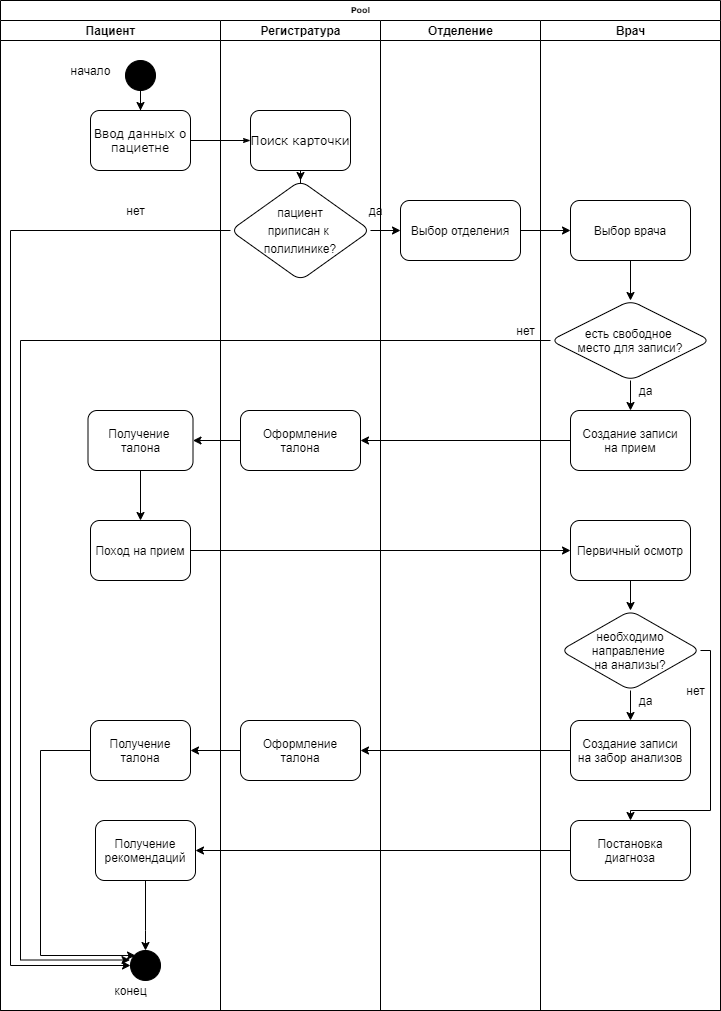

The diagram above was exported from draw.io. Its source (the exported page's mxGraphModel, read from the mxfile embedded in the PNG):
<mxGraphModel dx="1422" dy="1612" grid="1" gridSize="10" guides="1" tooltips="1" connect="1" arrows="1" fold="1" page="1" pageScale="1" pageWidth="1100" pageHeight="850" background="none" math="0" shadow="0">
  <root>
    <mxCell id="0" />
    <mxCell id="1" parent="0" />
    <mxCell id="77e6c97f196da883-1" value="Pool" style="swimlane;html=1;childLayout=stackLayout;startSize=20;rounded=0;shadow=0;labelBackgroundColor=none;strokeWidth=1;fontFamily=Verdana;fontSize=8;align=center;" parent="1" vertex="1">
      <mxGeometry x="70" y="-40" width="720" height="1010" as="geometry" />
    </mxCell>
    <mxCell id="77e6c97f196da883-2" value="Пациент" style="swimlane;html=1;startSize=20;" parent="77e6c97f196da883-1" vertex="1">
      <mxGeometry y="20" width="220" height="990" as="geometry" />
    </mxCell>
    <mxCell id="77e6c97f196da883-8" value="&lt;font style=&quot;font-size: 12px&quot;&gt;Ввод данных о пациетне&lt;/font&gt;" style="rounded=1;whiteSpace=wrap;html=1;shadow=0;labelBackgroundColor=none;strokeWidth=1;fontFamily=Verdana;fontSize=8;align=center;" parent="77e6c97f196da883-2" vertex="1">
      <mxGeometry x="90" y="90" width="100" height="60" as="geometry" />
    </mxCell>
    <mxCell id="NB129gyrjmZkKztdoxQF-3" value="" style="ellipse;whiteSpace=wrap;html=1;aspect=fixed;fillColor=#000000;" parent="77e6c97f196da883-2" vertex="1">
      <mxGeometry x="130" y="930" width="30" height="30" as="geometry" />
    </mxCell>
    <mxCell id="NB129gyrjmZkKztdoxQF-5" value="нет" style="text;html=1;align=center;verticalAlign=middle;resizable=0;points=[];autosize=1;strokeColor=none;fillColor=none;" parent="77e6c97f196da883-2" vertex="1">
      <mxGeometry x="120" y="180" width="30" height="20" as="geometry" />
    </mxCell>
    <mxCell id="NB129gyrjmZkKztdoxQF-32" value="" style="edgeStyle=orthogonalEdgeStyle;rounded=0;orthogonalLoop=1;jettySize=auto;html=1;" parent="77e6c97f196da883-2" source="NB129gyrjmZkKztdoxQF-29" target="NB129gyrjmZkKztdoxQF-31" edge="1">
      <mxGeometry relative="1" as="geometry" />
    </mxCell>
    <mxCell id="NB129gyrjmZkKztdoxQF-29" value="Получение &lt;br&gt;талона" style="whiteSpace=wrap;html=1;rounded=1;" parent="77e6c97f196da883-2" vertex="1">
      <mxGeometry x="87.5" y="390" width="105" height="60" as="geometry" />
    </mxCell>
    <mxCell id="NB129gyrjmZkKztdoxQF-31" value="Поход на прием" style="whiteSpace=wrap;html=1;rounded=1;" parent="77e6c97f196da883-2" vertex="1">
      <mxGeometry x="90" y="500" width="100" height="60" as="geometry" />
    </mxCell>
    <mxCell id="NB129gyrjmZkKztdoxQF-48" value="" style="edgeStyle=orthogonalEdgeStyle;rounded=0;orthogonalLoop=1;jettySize=auto;html=1;exitX=0;exitY=0.5;exitDx=0;exitDy=0;entryX=0.167;entryY=0.167;entryDx=0;entryDy=0;entryPerimeter=0;" parent="77e6c97f196da883-2" source="NB129gyrjmZkKztdoxQF-46" target="NB129gyrjmZkKztdoxQF-3" edge="1">
      <mxGeometry relative="1" as="geometry">
        <mxPoint x="70" y="720" as="sourcePoint" />
        <mxPoint x="80" y="850" as="targetPoint" />
        <Array as="points">
          <mxPoint x="40" y="730" />
          <mxPoint x="40" y="935" />
        </Array>
      </mxGeometry>
    </mxCell>
    <mxCell id="NB129gyrjmZkKztdoxQF-46" value="Получение&lt;br&gt;талона" style="whiteSpace=wrap;html=1;rounded=1;" parent="77e6c97f196da883-2" vertex="1">
      <mxGeometry x="90" y="700" width="100" height="60" as="geometry" />
    </mxCell>
    <mxCell id="NB129gyrjmZkKztdoxQF-52" value="" style="edgeStyle=orthogonalEdgeStyle;rounded=0;orthogonalLoop=1;jettySize=auto;html=1;" parent="77e6c97f196da883-2" source="NB129gyrjmZkKztdoxQF-49" target="NB129gyrjmZkKztdoxQF-3" edge="1">
      <mxGeometry relative="1" as="geometry">
        <Array as="points">
          <mxPoint x="145" y="910" />
        </Array>
      </mxGeometry>
    </mxCell>
    <mxCell id="NB129gyrjmZkKztdoxQF-49" value="Получение&lt;br&gt;рекомендаций" style="whiteSpace=wrap;html=1;rounded=1;" parent="77e6c97f196da883-2" vertex="1">
      <mxGeometry x="95" y="800" width="100" height="60" as="geometry" />
    </mxCell>
    <mxCell id="NB129gyrjmZkKztdoxQF-67" value="" style="edgeStyle=orthogonalEdgeStyle;rounded=0;orthogonalLoop=1;jettySize=auto;html=1;" parent="77e6c97f196da883-2" source="NB129gyrjmZkKztdoxQF-64" target="77e6c97f196da883-8" edge="1">
      <mxGeometry relative="1" as="geometry" />
    </mxCell>
    <mxCell id="NB129gyrjmZkKztdoxQF-64" value="" style="ellipse;whiteSpace=wrap;html=1;aspect=fixed;fillColor=#000000;" parent="77e6c97f196da883-2" vertex="1">
      <mxGeometry x="125" y="40" width="30" height="30" as="geometry" />
    </mxCell>
    <mxCell id="NB129gyrjmZkKztdoxQF-66" value="начало" style="text;html=1;align=center;verticalAlign=middle;resizable=0;points=[];autosize=1;strokeColor=none;fillColor=none;" parent="77e6c97f196da883-2" vertex="1">
      <mxGeometry x="60" y="40" width="60" height="20" as="geometry" />
    </mxCell>
    <mxCell id="77e6c97f196da883-3" value="Регистратура" style="swimlane;html=1;startSize=20;" parent="77e6c97f196da883-1" vertex="1">
      <mxGeometry x="220" y="20" width="160" height="990" as="geometry" />
    </mxCell>
    <mxCell id="NB129gyrjmZkKztdoxQF-14" value="" style="edgeStyle=orthogonalEdgeStyle;rounded=0;orthogonalLoop=1;jettySize=auto;html=1;" parent="77e6c97f196da883-3" source="77e6c97f196da883-11" target="NB129gyrjmZkKztdoxQF-13" edge="1">
      <mxGeometry relative="1" as="geometry" />
    </mxCell>
    <mxCell id="77e6c97f196da883-11" value="&lt;font style=&quot;font-size: 12px&quot;&gt;Поиск&amp;nbsp;карточки&lt;/font&gt;" style="rounded=1;whiteSpace=wrap;html=1;shadow=0;labelBackgroundColor=none;strokeWidth=1;fontFamily=Verdana;fontSize=8;align=center;" parent="77e6c97f196da883-3" vertex="1">
      <mxGeometry x="30" y="90" width="100" height="60" as="geometry" />
    </mxCell>
    <mxCell id="NB129gyrjmZkKztdoxQF-13" value="&lt;span style=&quot;font-family: &amp;#34;helvetica&amp;#34; ; font-size: 12px&quot;&gt;пациент&lt;/span&gt;&lt;br style=&quot;font-family: &amp;#34;helvetica&amp;#34; ; font-size: 12px&quot;&gt;&lt;span style=&quot;font-family: &amp;#34;helvetica&amp;#34; ; font-size: 12px&quot;&gt;приписан к&amp;nbsp;&lt;/span&gt;&lt;br style=&quot;font-family: &amp;#34;helvetica&amp;#34; ; font-size: 12px&quot;&gt;&lt;span style=&quot;font-family: &amp;#34;helvetica&amp;#34; ; font-size: 12px&quot;&gt;полилинике?&lt;/span&gt;" style="rhombus;whiteSpace=wrap;html=1;rounded=1;shadow=0;fontFamily=Verdana;fontSize=8;strokeWidth=1;" parent="77e6c97f196da883-3" vertex="1">
      <mxGeometry x="10" y="160" width="140" height="100" as="geometry" />
    </mxCell>
    <mxCell id="NB129gyrjmZkKztdoxQF-25" value="Оформление&lt;br&gt;талона" style="whiteSpace=wrap;html=1;rounded=1;" parent="77e6c97f196da883-3" vertex="1">
      <mxGeometry x="20" y="390" width="120" height="60" as="geometry" />
    </mxCell>
    <mxCell id="NB129gyrjmZkKztdoxQF-44" value="Оформление&lt;br&gt;талона" style="whiteSpace=wrap;html=1;rounded=1;" parent="77e6c97f196da883-3" vertex="1">
      <mxGeometry x="20" y="700" width="120" height="60" as="geometry" />
    </mxCell>
    <mxCell id="77e6c97f196da883-4" value="Отделение" style="swimlane;html=1;startSize=20;" parent="77e6c97f196da883-1" vertex="1">
      <mxGeometry x="380" y="20" width="160" height="990" as="geometry" />
    </mxCell>
    <mxCell id="NB129gyrjmZkKztdoxQF-6" value="Выбор отделения" style="rounded=1;whiteSpace=wrap;html=1;" parent="77e6c97f196da883-4" vertex="1">
      <mxGeometry x="20" y="180" width="120" height="60" as="geometry" />
    </mxCell>
    <mxCell id="NB129gyrjmZkKztdoxQF-15" value="да" style="text;html=1;align=center;verticalAlign=middle;resizable=0;points=[];autosize=1;strokeColor=none;fillColor=none;" parent="77e6c97f196da883-4" vertex="1">
      <mxGeometry x="-20" y="180" width="30" height="20" as="geometry" />
    </mxCell>
    <mxCell id="NB129gyrjmZkKztdoxQF-17" value="нет" style="text;html=1;align=center;verticalAlign=middle;resizable=0;points=[];autosize=1;strokeColor=none;fillColor=none;" parent="77e6c97f196da883-4" vertex="1">
      <mxGeometry x="130" y="300" width="30" height="20" as="geometry" />
    </mxCell>
    <mxCell id="77e6c97f196da883-26" style="edgeStyle=orthogonalEdgeStyle;rounded=1;html=1;labelBackgroundColor=none;startArrow=none;startFill=0;startSize=5;endArrow=classicThin;endFill=1;endSize=5;jettySize=auto;orthogonalLoop=1;strokeWidth=1;fontFamily=Verdana;fontSize=8" parent="77e6c97f196da883-1" source="77e6c97f196da883-8" target="77e6c97f196da883-11" edge="1">
      <mxGeometry relative="1" as="geometry" />
    </mxCell>
    <mxCell id="NB129gyrjmZkKztdoxQF-23" style="edgeStyle=orthogonalEdgeStyle;rounded=0;orthogonalLoop=1;jettySize=auto;html=1;exitX=0;exitY=0.5;exitDx=0;exitDy=0;entryX=0;entryY=0.5;entryDx=0;entryDy=0;" parent="77e6c97f196da883-1" source="NB129gyrjmZkKztdoxQF-13" target="NB129gyrjmZkKztdoxQF-3" edge="1">
      <mxGeometry relative="1" as="geometry">
        <Array as="points">
          <mxPoint x="10" y="230" />
          <mxPoint x="10" y="965" />
        </Array>
      </mxGeometry>
    </mxCell>
    <mxCell id="NB129gyrjmZkKztdoxQF-9" value="" style="edgeStyle=orthogonalEdgeStyle;rounded=0;orthogonalLoop=1;jettySize=auto;html=1;" parent="77e6c97f196da883-1" source="NB129gyrjmZkKztdoxQF-6" target="NB129gyrjmZkKztdoxQF-8" edge="1">
      <mxGeometry relative="1" as="geometry" />
    </mxCell>
    <mxCell id="NB129gyrjmZkKztdoxQF-7" value="" style="edgeStyle=orthogonalEdgeStyle;rounded=0;orthogonalLoop=1;jettySize=auto;html=1;exitX=1;exitY=0.5;exitDx=0;exitDy=0;" parent="77e6c97f196da883-1" source="NB129gyrjmZkKztdoxQF-13" target="NB129gyrjmZkKztdoxQF-6" edge="1">
      <mxGeometry relative="1" as="geometry">
        <mxPoint x="310" y="220" as="sourcePoint" />
      </mxGeometry>
    </mxCell>
    <mxCell id="NB129gyrjmZkKztdoxQF-24" style="edgeStyle=orthogonalEdgeStyle;rounded=0;orthogonalLoop=1;jettySize=auto;html=1;exitX=0;exitY=0.5;exitDx=0;exitDy=0;entryX=-0.017;entryY=0.317;entryDx=0;entryDy=0;entryPerimeter=0;" parent="77e6c97f196da883-1" source="NB129gyrjmZkKztdoxQF-10" target="NB129gyrjmZkKztdoxQF-3" edge="1">
      <mxGeometry relative="1" as="geometry">
        <Array as="points">
          <mxPoint x="20" y="340" />
          <mxPoint x="20" y="960" />
        </Array>
      </mxGeometry>
    </mxCell>
    <mxCell id="NB129gyrjmZkKztdoxQF-26" value="" style="edgeStyle=orthogonalEdgeStyle;rounded=0;orthogonalLoop=1;jettySize=auto;html=1;" parent="77e6c97f196da883-1" source="NB129gyrjmZkKztdoxQF-21" target="NB129gyrjmZkKztdoxQF-25" edge="1">
      <mxGeometry relative="1" as="geometry" />
    </mxCell>
    <mxCell id="NB129gyrjmZkKztdoxQF-30" value="" style="edgeStyle=orthogonalEdgeStyle;rounded=0;orthogonalLoop=1;jettySize=auto;html=1;" parent="77e6c97f196da883-1" source="NB129gyrjmZkKztdoxQF-25" target="NB129gyrjmZkKztdoxQF-29" edge="1">
      <mxGeometry relative="1" as="geometry" />
    </mxCell>
    <mxCell id="NB129gyrjmZkKztdoxQF-34" value="" style="edgeStyle=orthogonalEdgeStyle;rounded=0;orthogonalLoop=1;jettySize=auto;html=1;" parent="77e6c97f196da883-1" source="NB129gyrjmZkKztdoxQF-31" target="NB129gyrjmZkKztdoxQF-33" edge="1">
      <mxGeometry relative="1" as="geometry" />
    </mxCell>
    <mxCell id="NB129gyrjmZkKztdoxQF-45" value="" style="edgeStyle=orthogonalEdgeStyle;rounded=0;orthogonalLoop=1;jettySize=auto;html=1;" parent="77e6c97f196da883-1" source="NB129gyrjmZkKztdoxQF-38" target="NB129gyrjmZkKztdoxQF-44" edge="1">
      <mxGeometry relative="1" as="geometry" />
    </mxCell>
    <mxCell id="NB129gyrjmZkKztdoxQF-47" value="" style="edgeStyle=orthogonalEdgeStyle;rounded=0;orthogonalLoop=1;jettySize=auto;html=1;" parent="77e6c97f196da883-1" source="NB129gyrjmZkKztdoxQF-44" target="NB129gyrjmZkKztdoxQF-46" edge="1">
      <mxGeometry relative="1" as="geometry" />
    </mxCell>
    <mxCell id="NB129gyrjmZkKztdoxQF-50" value="" style="edgeStyle=orthogonalEdgeStyle;rounded=0;orthogonalLoop=1;jettySize=auto;html=1;" parent="77e6c97f196da883-1" source="NB129gyrjmZkKztdoxQF-41" target="NB129gyrjmZkKztdoxQF-49" edge="1">
      <mxGeometry relative="1" as="geometry" />
    </mxCell>
    <mxCell id="77e6c97f196da883-5" value="Врач" style="swimlane;html=1;startSize=20;" parent="77e6c97f196da883-1" vertex="1">
      <mxGeometry x="540" y="20" width="180" height="990" as="geometry" />
    </mxCell>
    <mxCell id="NB129gyrjmZkKztdoxQF-8" value="Выбор врача" style="whiteSpace=wrap;html=1;rounded=1;" parent="77e6c97f196da883-5" vertex="1">
      <mxGeometry x="30" y="180" width="120" height="60" as="geometry" />
    </mxCell>
    <mxCell id="NB129gyrjmZkKztdoxQF-22" value="" style="edgeStyle=orthogonalEdgeStyle;rounded=0;orthogonalLoop=1;jettySize=auto;html=1;" parent="77e6c97f196da883-5" source="NB129gyrjmZkKztdoxQF-10" target="NB129gyrjmZkKztdoxQF-21" edge="1">
      <mxGeometry relative="1" as="geometry" />
    </mxCell>
    <mxCell id="NB129gyrjmZkKztdoxQF-10" value="есть свободное &lt;br&gt;место для записи?" style="rhombus;whiteSpace=wrap;html=1;rounded=1;" parent="77e6c97f196da883-5" vertex="1">
      <mxGeometry x="10" y="280" width="160" height="80" as="geometry" />
    </mxCell>
    <mxCell id="NB129gyrjmZkKztdoxQF-11" value="" style="edgeStyle=orthogonalEdgeStyle;rounded=0;orthogonalLoop=1;jettySize=auto;html=1;" parent="77e6c97f196da883-5" source="NB129gyrjmZkKztdoxQF-8" target="NB129gyrjmZkKztdoxQF-10" edge="1">
      <mxGeometry relative="1" as="geometry" />
    </mxCell>
    <mxCell id="NB129gyrjmZkKztdoxQF-21" value="Создание записи&lt;br&gt;на прием" style="whiteSpace=wrap;html=1;rounded=1;" parent="77e6c97f196da883-5" vertex="1">
      <mxGeometry x="30" y="390" width="120" height="60" as="geometry" />
    </mxCell>
    <mxCell id="NB129gyrjmZkKztdoxQF-19" value="да" style="text;html=1;align=center;verticalAlign=middle;resizable=0;points=[];autosize=1;strokeColor=none;fillColor=none;" parent="77e6c97f196da883-5" vertex="1">
      <mxGeometry x="90" y="360" width="30" height="20" as="geometry" />
    </mxCell>
    <mxCell id="NB129gyrjmZkKztdoxQF-33" value="Первичный осмотр" style="whiteSpace=wrap;html=1;rounded=1;" parent="77e6c97f196da883-5" vertex="1">
      <mxGeometry x="30" y="500" width="120" height="60" as="geometry" />
    </mxCell>
    <mxCell id="NB129gyrjmZkKztdoxQF-39" value="" style="edgeStyle=orthogonalEdgeStyle;rounded=0;orthogonalLoop=1;jettySize=auto;html=1;" parent="77e6c97f196da883-5" source="NB129gyrjmZkKztdoxQF-35" target="NB129gyrjmZkKztdoxQF-38" edge="1">
      <mxGeometry relative="1" as="geometry" />
    </mxCell>
    <mxCell id="NB129gyrjmZkKztdoxQF-35" value="необходимо&lt;br&gt;направление&amp;nbsp;&lt;br&gt;на анализы?" style="rhombus;whiteSpace=wrap;html=1;rounded=1;" parent="77e6c97f196da883-5" vertex="1">
      <mxGeometry x="20" y="590" width="140" height="80" as="geometry" />
    </mxCell>
    <mxCell id="NB129gyrjmZkKztdoxQF-36" value="" style="edgeStyle=orthogonalEdgeStyle;rounded=0;orthogonalLoop=1;jettySize=auto;html=1;" parent="77e6c97f196da883-5" source="NB129gyrjmZkKztdoxQF-33" target="NB129gyrjmZkKztdoxQF-35" edge="1">
      <mxGeometry relative="1" as="geometry" />
    </mxCell>
    <mxCell id="NB129gyrjmZkKztdoxQF-38" value="Создание записи&lt;br&gt;на забор анализов" style="whiteSpace=wrap;html=1;rounded=1;" parent="77e6c97f196da883-5" vertex="1">
      <mxGeometry x="30" y="700" width="120" height="60" as="geometry" />
    </mxCell>
    <mxCell id="NB129gyrjmZkKztdoxQF-40" value="да" style="text;html=1;align=center;verticalAlign=middle;resizable=0;points=[];autosize=1;strokeColor=none;fillColor=none;" parent="77e6c97f196da883-5" vertex="1">
      <mxGeometry x="90" y="670" width="30" height="20" as="geometry" />
    </mxCell>
    <mxCell id="NB129gyrjmZkKztdoxQF-41" value="Постановка&lt;br&gt;диагноза" style="whiteSpace=wrap;html=1;rounded=1;" parent="77e6c97f196da883-5" vertex="1">
      <mxGeometry x="30" y="800" width="120" height="60" as="geometry" />
    </mxCell>
    <mxCell id="NB129gyrjmZkKztdoxQF-42" value="" style="edgeStyle=orthogonalEdgeStyle;rounded=0;orthogonalLoop=1;jettySize=auto;html=1;" parent="77e6c97f196da883-5" source="NB129gyrjmZkKztdoxQF-35" target="NB129gyrjmZkKztdoxQF-41" edge="1">
      <mxGeometry relative="1" as="geometry">
        <Array as="points">
          <mxPoint x="170" y="630" />
          <mxPoint x="170" y="790" />
          <mxPoint x="90" y="790" />
        </Array>
      </mxGeometry>
    </mxCell>
    <mxCell id="NB129gyrjmZkKztdoxQF-43" value="нет" style="text;html=1;align=center;verticalAlign=middle;resizable=0;points=[];autosize=1;strokeColor=none;fillColor=none;" parent="77e6c97f196da883-5" vertex="1">
      <mxGeometry x="140" y="660" width="30" height="20" as="geometry" />
    </mxCell>
    <mxCell id="NB129gyrjmZkKztdoxQF-68" value="конец" style="text;html=1;align=center;verticalAlign=middle;resizable=0;points=[];autosize=1;strokeColor=none;fillColor=none;" parent="1" vertex="1">
      <mxGeometry x="175" y="940" width="50" height="20" as="geometry" />
    </mxCell>
  </root>
</mxGraphModel>